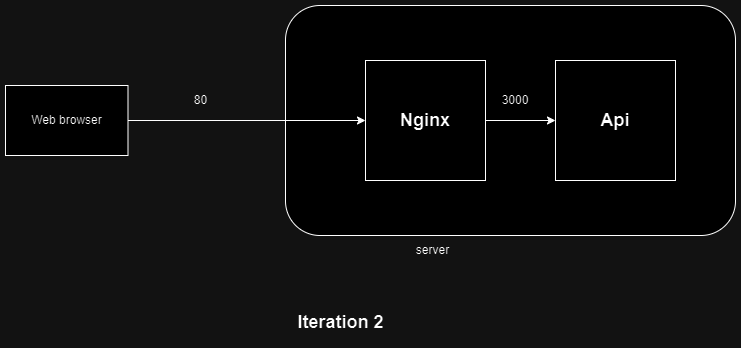

The diagram above was exported from draw.io. Its source (the exported page's mxGraphModel, read from the mxfile embedded in the PNG):
<mxGraphModel dx="1434" dy="772" grid="1" gridSize="10" guides="1" tooltips="1" connect="1" arrows="1" fold="1" page="1" pageScale="1" pageWidth="850" pageHeight="1100" math="0" shadow="0">
  <root>
    <mxCell id="0" />
    <mxCell id="1" parent="0" />
    <mxCell id="rD1sPipF0oC3xpIC4dNv-11" value="Web browser" style="rounded=0;whiteSpace=wrap;html=1;" parent="1" vertex="1">
      <mxGeometry x="90" y="423" width="122.5" height="70" as="geometry" />
    </mxCell>
    <mxCell id="rD1sPipF0oC3xpIC4dNv-12" value="Server" style="text;html=1;align=center;verticalAlign=middle;resizable=0;points=[];autosize=1;strokeColor=none;fillColor=none;" parent="1" vertex="1">
      <mxGeometry x="420" y="493" width="60" height="30" as="geometry" />
    </mxCell>
    <mxCell id="rD1sPipF0oC3xpIC4dNv-13" value="" style="rounded=1;whiteSpace=wrap;html=1;" parent="1" vertex="1">
      <mxGeometry x="370" y="343" width="450" height="230" as="geometry" />
    </mxCell>
    <mxCell id="127nwAKDQnh0381m0dhk-2" style="edgeStyle=orthogonalEdgeStyle;rounded=0;orthogonalLoop=1;jettySize=auto;html=1;" edge="1" parent="1" source="rD1sPipF0oC3xpIC4dNv-15" target="127nwAKDQnh0381m0dhk-1">
      <mxGeometry relative="1" as="geometry" />
    </mxCell>
    <mxCell id="rD1sPipF0oC3xpIC4dNv-15" value="&lt;font style=&quot;font-size: 18px;&quot;&gt;&lt;b&gt;Nginx&lt;/b&gt;&lt;/font&gt;" style="whiteSpace=wrap;html=1;aspect=fixed;" parent="1" vertex="1">
      <mxGeometry x="450" y="398" width="120" height="120" as="geometry" />
    </mxCell>
    <mxCell id="rD1sPipF0oC3xpIC4dNv-18" value="" style="endArrow=classic;html=1;rounded=0;entryX=0;entryY=0.5;entryDx=0;entryDy=0;exitX=1;exitY=0.5;exitDx=0;exitDy=0;" parent="1" source="rD1sPipF0oC3xpIC4dNv-11" target="rD1sPipF0oC3xpIC4dNv-15" edge="1">
      <mxGeometry width="50" height="50" relative="1" as="geometry">
        <mxPoint x="440" y="520" as="sourcePoint" />
        <mxPoint x="500" y="480" as="targetPoint" />
      </mxGeometry>
    </mxCell>
    <mxCell id="rD1sPipF0oC3xpIC4dNv-21" value="80" style="text;html=1;align=center;verticalAlign=middle;resizable=0;points=[];autosize=1;strokeColor=none;fillColor=none;" parent="1" vertex="1">
      <mxGeometry x="265" y="423" width="40" height="30" as="geometry" />
    </mxCell>
    <mxCell id="rD1sPipF0oC3xpIC4dNv-32" value="&lt;b&gt;&lt;font style=&quot;font-size: 18px;&quot;&gt;Iteration 2&lt;/font&gt;&lt;/b&gt;" style="text;html=1;align=center;verticalAlign=middle;resizable=0;points=[];autosize=1;strokeColor=none;fillColor=none;" parent="1" vertex="1">
      <mxGeometry x="370" y="640" width="110" height="40" as="geometry" />
    </mxCell>
    <mxCell id="rD1sPipF0oC3xpIC4dNv-45" value="server" style="text;html=1;align=center;verticalAlign=middle;resizable=0;points=[];autosize=1;strokeColor=none;fillColor=none;" parent="1" vertex="1">
      <mxGeometry x="487" y="573" width="60" height="30" as="geometry" />
    </mxCell>
    <mxCell id="127nwAKDQnh0381m0dhk-1" value="&lt;font style=&quot;font-size: 18px;&quot;&gt;&lt;b&gt;Api&lt;/b&gt;&lt;/font&gt;" style="whiteSpace=wrap;html=1;aspect=fixed;" vertex="1" parent="1">
      <mxGeometry x="640" y="398" width="120" height="120" as="geometry" />
    </mxCell>
    <mxCell id="127nwAKDQnh0381m0dhk-4" value="3000" style="text;html=1;align=center;verticalAlign=middle;whiteSpace=wrap;rounded=0;" vertex="1" parent="1">
      <mxGeometry x="570" y="423" width="60" height="30" as="geometry" />
    </mxCell>
  </root>
</mxGraphModel>